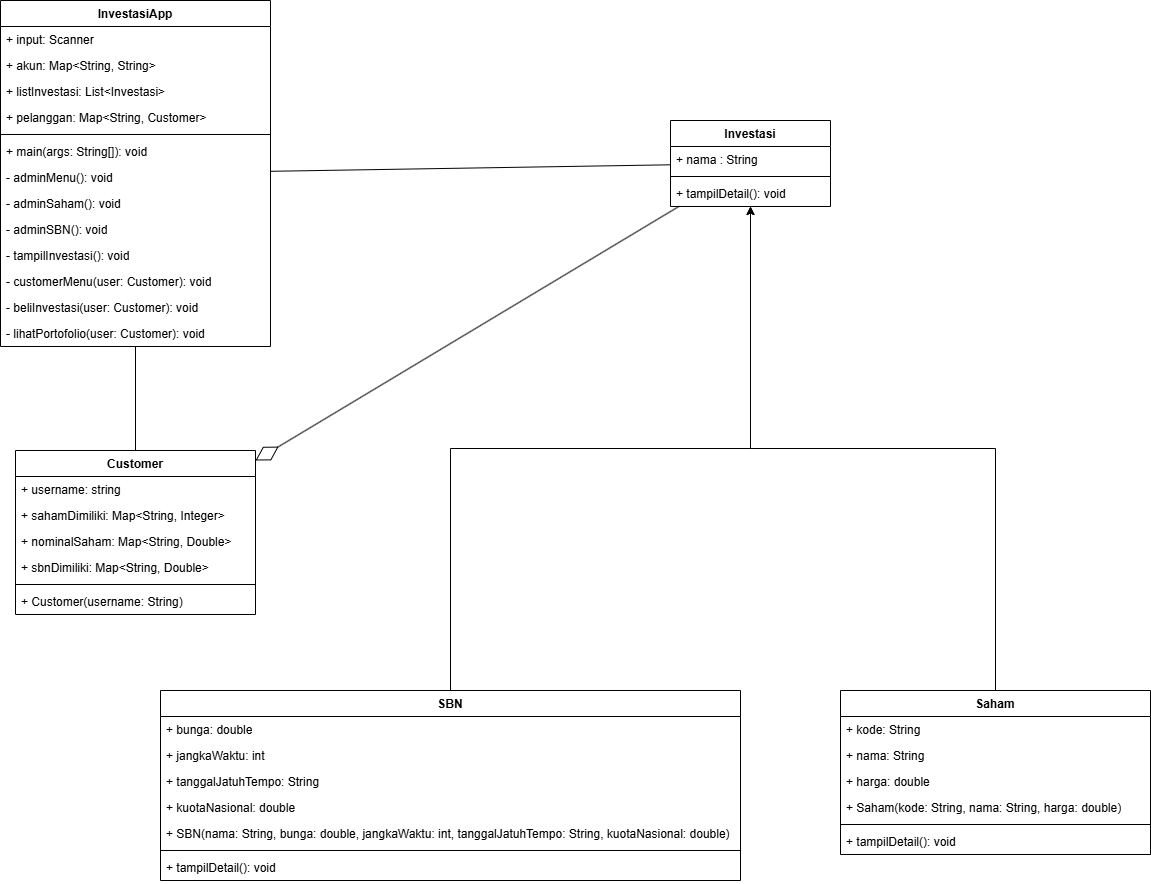

The diagram above was exported from draw.io. Its source (the exported page's mxGraphModel, read from the mxfile embedded in the PNG):
<mxGraphModel dx="2442" dy="988" grid="1" gridSize="10" guides="1" tooltips="1" connect="1" arrows="1" fold="1" page="1" pageScale="1" pageWidth="827" pageHeight="1169" math="0" shadow="0">
  <root>
    <mxCell id="0" />
    <mxCell id="1" parent="0" />
    <mxCell id="VLCRWRNV60du5U_IZAzo-7" value="InvestasiApp" style="swimlane;fontStyle=1;align=center;verticalAlign=top;childLayout=stackLayout;horizontal=1;startSize=26;horizontalStack=0;resizeParent=1;resizeParentMax=0;resizeLast=0;collapsible=1;marginBottom=0;whiteSpace=wrap;html=1;" parent="1" vertex="1">
      <mxGeometry x="230" y="145" width="270" height="346" as="geometry" />
    </mxCell>
    <mxCell id="VLCRWRNV60du5U_IZAzo-11" value="+ input: Scanner" style="text;strokeColor=none;fillColor=none;align=left;verticalAlign=top;spacingLeft=4;spacingRight=4;overflow=hidden;rotatable=0;points=[[0,0.5],[1,0.5]];portConstraint=eastwest;whiteSpace=wrap;html=1;" parent="VLCRWRNV60du5U_IZAzo-7" vertex="1">
      <mxGeometry y="26" width="270" height="26" as="geometry" />
    </mxCell>
    <mxCell id="VLCRWRNV60du5U_IZAzo-14" value="+ akun: Map&amp;lt;String, String&amp;gt;" style="text;strokeColor=none;fillColor=none;align=left;verticalAlign=top;spacingLeft=4;spacingRight=4;overflow=hidden;rotatable=0;points=[[0,0.5],[1,0.5]];portConstraint=eastwest;whiteSpace=wrap;html=1;" parent="VLCRWRNV60du5U_IZAzo-7" vertex="1">
      <mxGeometry y="52" width="270" height="26" as="geometry" />
    </mxCell>
    <mxCell id="VLCRWRNV60du5U_IZAzo-15" value="+ listInvestasi: List&amp;lt;Investasi&amp;gt;" style="text;strokeColor=none;fillColor=none;align=left;verticalAlign=top;spacingLeft=4;spacingRight=4;overflow=hidden;rotatable=0;points=[[0,0.5],[1,0.5]];portConstraint=eastwest;whiteSpace=wrap;html=1;" parent="VLCRWRNV60du5U_IZAzo-7" vertex="1">
      <mxGeometry y="78" width="270" height="26" as="geometry" />
    </mxCell>
    <mxCell id="VLCRWRNV60du5U_IZAzo-8" value="+ pelanggan: Map&amp;lt;String, Customer&amp;gt;" style="text;strokeColor=none;fillColor=none;align=left;verticalAlign=top;spacingLeft=4;spacingRight=4;overflow=hidden;rotatable=0;points=[[0,0.5],[1,0.5]];portConstraint=eastwest;whiteSpace=wrap;html=1;" parent="VLCRWRNV60du5U_IZAzo-7" vertex="1">
      <mxGeometry y="104" width="270" height="26" as="geometry" />
    </mxCell>
    <mxCell id="VLCRWRNV60du5U_IZAzo-9" value="" style="line;strokeWidth=1;fillColor=none;align=left;verticalAlign=middle;spacingTop=-1;spacingLeft=3;spacingRight=3;rotatable=0;labelPosition=right;points=[];portConstraint=eastwest;strokeColor=inherit;" parent="VLCRWRNV60du5U_IZAzo-7" vertex="1">
      <mxGeometry y="130" width="270" height="8" as="geometry" />
    </mxCell>
    <mxCell id="u_ay8-SSsZMul6DPkRjq-5" value="+ main(args: String[]): void" style="text;strokeColor=none;fillColor=none;align=left;verticalAlign=top;spacingLeft=4;spacingRight=4;overflow=hidden;rotatable=0;points=[[0,0.5],[1,0.5]];portConstraint=eastwest;whiteSpace=wrap;html=1;" parent="VLCRWRNV60du5U_IZAzo-7" vertex="1">
      <mxGeometry y="138" width="270" height="26" as="geometry" />
    </mxCell>
    <mxCell id="u_ay8-SSsZMul6DPkRjq-3" value="- adminMenu(): void" style="text;strokeColor=none;fillColor=none;align=left;verticalAlign=top;spacingLeft=4;spacingRight=4;overflow=hidden;rotatable=0;points=[[0,0.5],[1,0.5]];portConstraint=eastwest;whiteSpace=wrap;html=1;" parent="VLCRWRNV60du5U_IZAzo-7" vertex="1">
      <mxGeometry y="164" width="270" height="26" as="geometry" />
    </mxCell>
    <mxCell id="u_ay8-SSsZMul6DPkRjq-4" value="- adminSaham(): void" style="text;strokeColor=none;fillColor=none;align=left;verticalAlign=top;spacingLeft=4;spacingRight=4;overflow=hidden;rotatable=0;points=[[0,0.5],[1,0.5]];portConstraint=eastwest;whiteSpace=wrap;html=1;" parent="VLCRWRNV60du5U_IZAzo-7" vertex="1">
      <mxGeometry y="190" width="270" height="26" as="geometry" />
    </mxCell>
    <mxCell id="u_ay8-SSsZMul6DPkRjq-2" value="- adminSBN(): void" style="text;strokeColor=none;fillColor=none;align=left;verticalAlign=top;spacingLeft=4;spacingRight=4;overflow=hidden;rotatable=0;points=[[0,0.5],[1,0.5]];portConstraint=eastwest;whiteSpace=wrap;html=1;" parent="VLCRWRNV60du5U_IZAzo-7" vertex="1">
      <mxGeometry y="216" width="270" height="26" as="geometry" />
    </mxCell>
    <mxCell id="u_ay8-SSsZMul6DPkRjq-7" value="- tampilInvestasi(): void" style="text;strokeColor=none;fillColor=none;align=left;verticalAlign=top;spacingLeft=4;spacingRight=4;overflow=hidden;rotatable=0;points=[[0,0.5],[1,0.5]];portConstraint=eastwest;whiteSpace=wrap;html=1;" parent="VLCRWRNV60du5U_IZAzo-7" vertex="1">
      <mxGeometry y="242" width="270" height="26" as="geometry" />
    </mxCell>
    <mxCell id="u_ay8-SSsZMul6DPkRjq-6" value="- customerMenu(user: Customer): void" style="text;strokeColor=none;fillColor=none;align=left;verticalAlign=top;spacingLeft=4;spacingRight=4;overflow=hidden;rotatable=0;points=[[0,0.5],[1,0.5]];portConstraint=eastwest;whiteSpace=wrap;html=1;" parent="VLCRWRNV60du5U_IZAzo-7" vertex="1">
      <mxGeometry y="268" width="270" height="26" as="geometry" />
    </mxCell>
    <mxCell id="u_ay8-SSsZMul6DPkRjq-1" value="- beliInvestasi(user: Customer): void" style="text;strokeColor=none;fillColor=none;align=left;verticalAlign=top;spacingLeft=4;spacingRight=4;overflow=hidden;rotatable=0;points=[[0,0.5],[1,0.5]];portConstraint=eastwest;whiteSpace=wrap;html=1;" parent="VLCRWRNV60du5U_IZAzo-7" vertex="1">
      <mxGeometry y="294" width="270" height="26" as="geometry" />
    </mxCell>
    <mxCell id="VLCRWRNV60du5U_IZAzo-10" value="- lihatPortofolio(user: Customer): void" style="text;strokeColor=none;fillColor=none;align=left;verticalAlign=top;spacingLeft=4;spacingRight=4;overflow=hidden;rotatable=0;points=[[0,0.5],[1,0.5]];portConstraint=eastwest;whiteSpace=wrap;html=1;" parent="VLCRWRNV60du5U_IZAzo-7" vertex="1">
      <mxGeometry y="320" width="270" height="26" as="geometry" />
    </mxCell>
    <mxCell id="K5hrt9qXBDuRuAFniN7i-1" value="Customer" style="swimlane;fontStyle=1;align=center;verticalAlign=top;childLayout=stackLayout;horizontal=1;startSize=26;horizontalStack=0;resizeParent=1;resizeParentMax=0;resizeLast=0;collapsible=1;marginBottom=0;whiteSpace=wrap;html=1;" parent="1" vertex="1">
      <mxGeometry x="245" y="595" width="240" height="164" as="geometry" />
    </mxCell>
    <mxCell id="K5hrt9qXBDuRuAFniN7i-2" value="+ username: string" style="text;strokeColor=none;fillColor=none;align=left;verticalAlign=top;spacingLeft=4;spacingRight=4;overflow=hidden;rotatable=0;points=[[0,0.5],[1,0.5]];portConstraint=eastwest;whiteSpace=wrap;html=1;" parent="K5hrt9qXBDuRuAFniN7i-1" vertex="1">
      <mxGeometry y="26" width="240" height="26" as="geometry" />
    </mxCell>
    <mxCell id="K5hrt9qXBDuRuAFniN7i-5" value="+&amp;nbsp;sahamDimiliki: Map&amp;lt;String, Integer&amp;gt;" style="text;strokeColor=none;fillColor=none;align=left;verticalAlign=top;spacingLeft=4;spacingRight=4;overflow=hidden;rotatable=0;points=[[0,0.5],[1,0.5]];portConstraint=eastwest;whiteSpace=wrap;html=1;" parent="K5hrt9qXBDuRuAFniN7i-1" vertex="1">
      <mxGeometry y="52" width="240" height="26" as="geometry" />
    </mxCell>
    <mxCell id="K5hrt9qXBDuRuAFniN7i-7" value="+ nominalSaham: Map&amp;lt;String, Double&amp;gt;" style="text;strokeColor=none;fillColor=none;align=left;verticalAlign=top;spacingLeft=4;spacingRight=4;overflow=hidden;rotatable=0;points=[[0,0.5],[1,0.5]];portConstraint=eastwest;whiteSpace=wrap;html=1;" parent="K5hrt9qXBDuRuAFniN7i-1" vertex="1">
      <mxGeometry y="78" width="240" height="26" as="geometry" />
    </mxCell>
    <mxCell id="u_ay8-SSsZMul6DPkRjq-8" value="+ sbnDimiliki: Map&amp;lt;String, Double&amp;gt;" style="text;strokeColor=none;fillColor=none;align=left;verticalAlign=top;spacingLeft=4;spacingRight=4;overflow=hidden;rotatable=0;points=[[0,0.5],[1,0.5]];portConstraint=eastwest;whiteSpace=wrap;html=1;" parent="K5hrt9qXBDuRuAFniN7i-1" vertex="1">
      <mxGeometry y="104" width="240" height="26" as="geometry" />
    </mxCell>
    <mxCell id="K5hrt9qXBDuRuAFniN7i-3" value="" style="line;strokeWidth=1;fillColor=none;align=left;verticalAlign=middle;spacingTop=-1;spacingLeft=3;spacingRight=3;rotatable=0;labelPosition=right;points=[];portConstraint=eastwest;strokeColor=inherit;" parent="K5hrt9qXBDuRuAFniN7i-1" vertex="1">
      <mxGeometry y="130" width="240" height="8" as="geometry" />
    </mxCell>
    <mxCell id="K5hrt9qXBDuRuAFniN7i-4" value="+ Customer(username: String)" style="text;strokeColor=none;fillColor=none;align=left;verticalAlign=top;spacingLeft=4;spacingRight=4;overflow=hidden;rotatable=0;points=[[0,0.5],[1,0.5]];portConstraint=eastwest;whiteSpace=wrap;html=1;" parent="K5hrt9qXBDuRuAFniN7i-1" vertex="1">
      <mxGeometry y="138" width="240" height="26" as="geometry" />
    </mxCell>
    <mxCell id="u_ay8-SSsZMul6DPkRjq-13" value="Investasi" style="swimlane;fontStyle=1;align=center;verticalAlign=top;childLayout=stackLayout;horizontal=1;startSize=26;horizontalStack=0;resizeParent=1;resizeParentMax=0;resizeLast=0;collapsible=1;marginBottom=0;whiteSpace=wrap;html=1;" parent="1" vertex="1">
      <mxGeometry x="900" y="265" width="160" height="86" as="geometry" />
    </mxCell>
    <mxCell id="u_ay8-SSsZMul6DPkRjq-14" value="+ nama : String" style="text;strokeColor=none;fillColor=none;align=left;verticalAlign=top;spacingLeft=4;spacingRight=4;overflow=hidden;rotatable=0;points=[[0,0.5],[1,0.5]];portConstraint=eastwest;whiteSpace=wrap;html=1;" parent="u_ay8-SSsZMul6DPkRjq-13" vertex="1">
      <mxGeometry y="26" width="160" height="26" as="geometry" />
    </mxCell>
    <mxCell id="u_ay8-SSsZMul6DPkRjq-15" value="" style="line;strokeWidth=1;fillColor=none;align=left;verticalAlign=middle;spacingTop=-1;spacingLeft=3;spacingRight=3;rotatable=0;labelPosition=right;points=[];portConstraint=eastwest;strokeColor=inherit;" parent="u_ay8-SSsZMul6DPkRjq-13" vertex="1">
      <mxGeometry y="52" width="160" height="8" as="geometry" />
    </mxCell>
    <mxCell id="u_ay8-SSsZMul6DPkRjq-16" value="+ tampilDetail(): void" style="text;strokeColor=none;fillColor=none;align=left;verticalAlign=top;spacingLeft=4;spacingRight=4;overflow=hidden;rotatable=0;points=[[0,0.5],[1,0.5]];portConstraint=eastwest;whiteSpace=wrap;html=1;" parent="u_ay8-SSsZMul6DPkRjq-13" vertex="1">
      <mxGeometry y="60" width="160" height="26" as="geometry" />
    </mxCell>
    <mxCell id="u_ay8-SSsZMul6DPkRjq-37" style="edgeStyle=orthogonalEdgeStyle;rounded=0;orthogonalLoop=1;jettySize=auto;html=1;exitX=0.5;exitY=0;exitDx=0;exitDy=0;" parent="1" source="u_ay8-SSsZMul6DPkRjq-18" target="u_ay8-SSsZMul6DPkRjq-13" edge="1">
      <mxGeometry relative="1" as="geometry" />
    </mxCell>
    <mxCell id="u_ay8-SSsZMul6DPkRjq-18" value="Saham" style="swimlane;fontStyle=1;align=center;verticalAlign=top;childLayout=stackLayout;horizontal=1;startSize=26;horizontalStack=0;resizeParent=1;resizeParentMax=0;resizeLast=0;collapsible=1;marginBottom=0;whiteSpace=wrap;html=1;" parent="1" vertex="1">
      <mxGeometry x="1070" y="835" width="310" height="164" as="geometry" />
    </mxCell>
    <mxCell id="u_ay8-SSsZMul6DPkRjq-24" value="+ kode: String" style="text;strokeColor=none;fillColor=none;align=left;verticalAlign=top;spacingLeft=4;spacingRight=4;overflow=hidden;rotatable=0;points=[[0,0.5],[1,0.5]];portConstraint=eastwest;whiteSpace=wrap;html=1;" parent="u_ay8-SSsZMul6DPkRjq-18" vertex="1">
      <mxGeometry y="26" width="310" height="26" as="geometry" />
    </mxCell>
    <mxCell id="u_ay8-SSsZMul6DPkRjq-19" value="+ nama: String" style="text;strokeColor=none;fillColor=none;align=left;verticalAlign=top;spacingLeft=4;spacingRight=4;overflow=hidden;rotatable=0;points=[[0,0.5],[1,0.5]];portConstraint=eastwest;whiteSpace=wrap;html=1;" parent="u_ay8-SSsZMul6DPkRjq-18" vertex="1">
      <mxGeometry y="52" width="310" height="26" as="geometry" />
    </mxCell>
    <mxCell id="u_ay8-SSsZMul6DPkRjq-23" value="+ harga: double" style="text;strokeColor=none;fillColor=none;align=left;verticalAlign=top;spacingLeft=4;spacingRight=4;overflow=hidden;rotatable=0;points=[[0,0.5],[1,0.5]];portConstraint=eastwest;whiteSpace=wrap;html=1;" parent="u_ay8-SSsZMul6DPkRjq-18" vertex="1">
      <mxGeometry y="78" width="310" height="26" as="geometry" />
    </mxCell>
    <mxCell id="u_ay8-SSsZMul6DPkRjq-22" value="+ Saham(kode: String, nama: String, harga: double)" style="text;strokeColor=none;fillColor=none;align=left;verticalAlign=top;spacingLeft=4;spacingRight=4;overflow=hidden;rotatable=0;points=[[0,0.5],[1,0.5]];portConstraint=eastwest;whiteSpace=wrap;html=1;" parent="u_ay8-SSsZMul6DPkRjq-18" vertex="1">
      <mxGeometry y="104" width="310" height="26" as="geometry" />
    </mxCell>
    <mxCell id="u_ay8-SSsZMul6DPkRjq-20" value="" style="line;strokeWidth=1;fillColor=none;align=left;verticalAlign=middle;spacingTop=-1;spacingLeft=3;spacingRight=3;rotatable=0;labelPosition=right;points=[];portConstraint=eastwest;strokeColor=inherit;" parent="u_ay8-SSsZMul6DPkRjq-18" vertex="1">
      <mxGeometry y="130" width="310" height="8" as="geometry" />
    </mxCell>
    <mxCell id="u_ay8-SSsZMul6DPkRjq-21" value="+ tampilDetail(): void" style="text;strokeColor=none;fillColor=none;align=left;verticalAlign=top;spacingLeft=4;spacingRight=4;overflow=hidden;rotatable=0;points=[[0,0.5],[1,0.5]];portConstraint=eastwest;whiteSpace=wrap;html=1;" parent="u_ay8-SSsZMul6DPkRjq-18" vertex="1">
      <mxGeometry y="138" width="310" height="26" as="geometry" />
    </mxCell>
    <mxCell id="u_ay8-SSsZMul6DPkRjq-36" style="edgeStyle=orthogonalEdgeStyle;rounded=0;orthogonalLoop=1;jettySize=auto;html=1;exitX=0.5;exitY=0;exitDx=0;exitDy=0;" parent="1" source="u_ay8-SSsZMul6DPkRjq-25" target="u_ay8-SSsZMul6DPkRjq-13" edge="1">
      <mxGeometry relative="1" as="geometry" />
    </mxCell>
    <mxCell id="u_ay8-SSsZMul6DPkRjq-25" value="SBN" style="swimlane;fontStyle=1;align=center;verticalAlign=top;childLayout=stackLayout;horizontal=1;startSize=26;horizontalStack=0;resizeParent=1;resizeParentMax=0;resizeLast=0;collapsible=1;marginBottom=0;whiteSpace=wrap;html=1;" parent="1" vertex="1">
      <mxGeometry x="390" y="835" width="580" height="190" as="geometry" />
    </mxCell>
    <mxCell id="u_ay8-SSsZMul6DPkRjq-32" value="+ bunga: double" style="text;strokeColor=none;fillColor=none;align=left;verticalAlign=top;spacingLeft=4;spacingRight=4;overflow=hidden;rotatable=0;points=[[0,0.5],[1,0.5]];portConstraint=eastwest;whiteSpace=wrap;html=1;" parent="u_ay8-SSsZMul6DPkRjq-25" vertex="1">
      <mxGeometry y="26" width="580" height="26" as="geometry" />
    </mxCell>
    <mxCell id="u_ay8-SSsZMul6DPkRjq-31" value="+ jangkaWaktu: int" style="text;strokeColor=none;fillColor=none;align=left;verticalAlign=top;spacingLeft=4;spacingRight=4;overflow=hidden;rotatable=0;points=[[0,0.5],[1,0.5]];portConstraint=eastwest;whiteSpace=wrap;html=1;" parent="u_ay8-SSsZMul6DPkRjq-25" vertex="1">
      <mxGeometry y="52" width="580" height="26" as="geometry" />
    </mxCell>
    <mxCell id="u_ay8-SSsZMul6DPkRjq-30" value="+ tanggalJatuhTempo: String" style="text;strokeColor=none;fillColor=none;align=left;verticalAlign=top;spacingLeft=4;spacingRight=4;overflow=hidden;rotatable=0;points=[[0,0.5],[1,0.5]];portConstraint=eastwest;whiteSpace=wrap;html=1;" parent="u_ay8-SSsZMul6DPkRjq-25" vertex="1">
      <mxGeometry y="78" width="580" height="26" as="geometry" />
    </mxCell>
    <mxCell id="u_ay8-SSsZMul6DPkRjq-26" value="+ kuotaNasional: double" style="text;strokeColor=none;fillColor=none;align=left;verticalAlign=top;spacingLeft=4;spacingRight=4;overflow=hidden;rotatable=0;points=[[0,0.5],[1,0.5]];portConstraint=eastwest;whiteSpace=wrap;html=1;" parent="u_ay8-SSsZMul6DPkRjq-25" vertex="1">
      <mxGeometry y="104" width="580" height="26" as="geometry" />
    </mxCell>
    <mxCell id="u_ay8-SSsZMul6DPkRjq-29" value="+ SBN(nama: String, bunga: double, jangkaWaktu: int, tanggalJatuhTempo: String, kuotaNasional: double)" style="text;strokeColor=none;fillColor=none;align=left;verticalAlign=top;spacingLeft=4;spacingRight=4;overflow=hidden;rotatable=0;points=[[0,0.5],[1,0.5]];portConstraint=eastwest;whiteSpace=wrap;html=1;" parent="u_ay8-SSsZMul6DPkRjq-25" vertex="1">
      <mxGeometry y="130" width="580" height="26" as="geometry" />
    </mxCell>
    <mxCell id="u_ay8-SSsZMul6DPkRjq-27" value="" style="line;strokeWidth=1;fillColor=none;align=left;verticalAlign=middle;spacingTop=-1;spacingLeft=3;spacingRight=3;rotatable=0;labelPosition=right;points=[];portConstraint=eastwest;strokeColor=inherit;" parent="u_ay8-SSsZMul6DPkRjq-25" vertex="1">
      <mxGeometry y="156" width="580" height="8" as="geometry" />
    </mxCell>
    <mxCell id="u_ay8-SSsZMul6DPkRjq-28" value="+ tampilDetail(): void" style="text;strokeColor=none;fillColor=none;align=left;verticalAlign=top;spacingLeft=4;spacingRight=4;overflow=hidden;rotatable=0;points=[[0,0.5],[1,0.5]];portConstraint=eastwest;whiteSpace=wrap;html=1;" parent="u_ay8-SSsZMul6DPkRjq-25" vertex="1">
      <mxGeometry y="164" width="580" height="26" as="geometry" />
    </mxCell>
    <mxCell id="u_ay8-SSsZMul6DPkRjq-39" value="" style="endArrow=none;html=1;rounded=0;" parent="1" source="VLCRWRNV60du5U_IZAzo-7" target="u_ay8-SSsZMul6DPkRjq-13" edge="1">
      <mxGeometry width="50" height="50" relative="1" as="geometry">
        <mxPoint x="530" y="535" as="sourcePoint" />
        <mxPoint x="580" y="485" as="targetPoint" />
      </mxGeometry>
    </mxCell>
    <mxCell id="u_ay8-SSsZMul6DPkRjq-41" value="" style="endArrow=diamondThin;endFill=0;endSize=24;html=1;rounded=0;" parent="1" source="u_ay8-SSsZMul6DPkRjq-13" target="K5hrt9qXBDuRuAFniN7i-1" edge="1">
      <mxGeometry width="160" relative="1" as="geometry">
        <mxPoint x="920" y="675" as="sourcePoint" />
        <mxPoint x="1080" y="675" as="targetPoint" />
      </mxGeometry>
    </mxCell>
    <mxCell id="u_ay8-SSsZMul6DPkRjq-42" value="" style="endArrow=none;html=1;rounded=0;" parent="1" source="K5hrt9qXBDuRuAFniN7i-1" target="VLCRWRNV60du5U_IZAzo-7" edge="1">
      <mxGeometry width="50" height="50" relative="1" as="geometry">
        <mxPoint x="600" y="520" as="sourcePoint" />
        <mxPoint x="650" y="470" as="targetPoint" />
      </mxGeometry>
    </mxCell>
  </root>
</mxGraphModel>